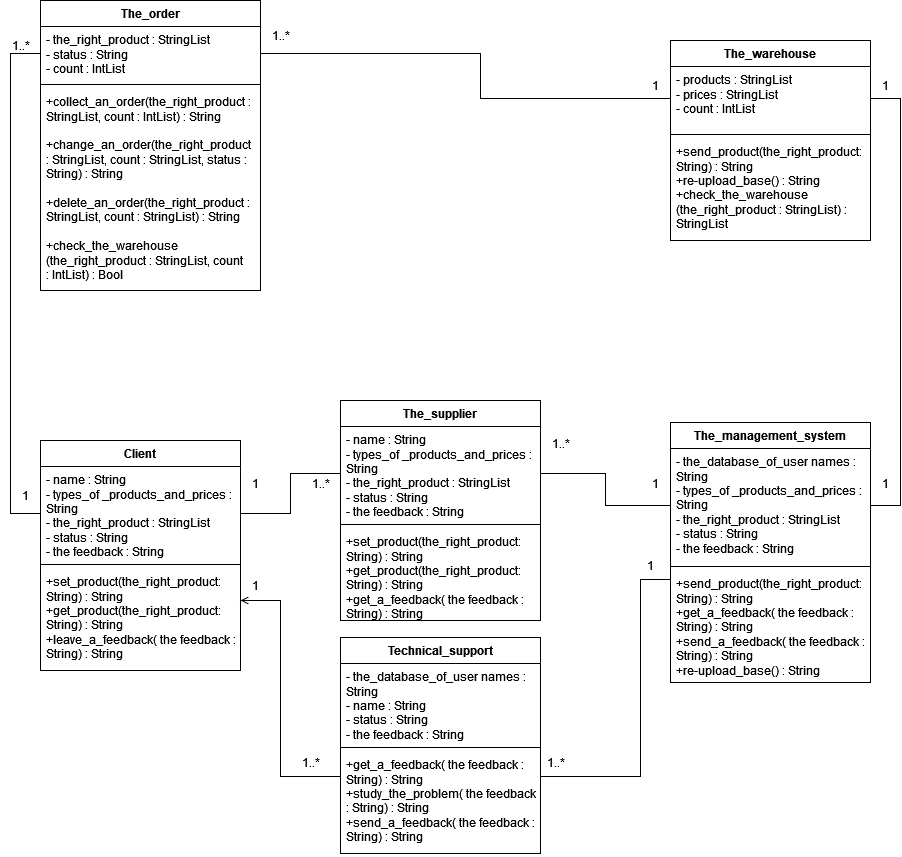

The diagram above was exported from draw.io. Its source (the exported page's mxGraphModel, read from the mxfile embedded in the PNG):
<mxGraphModel dx="2905" dy="1181" grid="1" gridSize="10" guides="1" tooltips="1" connect="1" arrows="1" fold="1" page="0" pageScale="1" pageWidth="850" pageHeight="1100" math="0" shadow="0">
  <root>
    <mxCell id="0" />
    <mxCell id="1" parent="0" />
    <mxCell id="vuGa5sZZ2P9nzirgJzsH-1" value="The_management_system" style="swimlane;fontStyle=1;align=center;verticalAlign=top;childLayout=stackLayout;horizontal=1;startSize=26;horizontalStack=0;resizeParent=1;resizeParentMax=0;resizeLast=0;collapsible=1;marginBottom=0;whiteSpace=wrap;html=1;" parent="1" vertex="1">
      <mxGeometry x="-1060" y="322" width="200" height="260" as="geometry" />
    </mxCell>
    <mxCell id="vuGa5sZZ2P9nzirgJzsH-2" value="&lt;div&gt;- the_database_of_user names : String&lt;/div&gt;&lt;div&gt;&lt;div&gt;&lt;div&gt;- types_of &lt;span style=&quot;white-space: pre-wrap;&quot; data-src-align=&quot;7:5&quot; class=&quot;aNeGP0gI0B9AV8JaHPyH&quot;&gt;_product&lt;/span&gt;s_and_prices : String&lt;/div&gt;&lt;div&gt;&lt;div&gt;- the_right_product : StringList&lt;/div&gt;&lt;div&gt;- status : String&lt;/div&gt;&lt;div&gt;&lt;div&gt; - the feedback :&amp;nbsp;String&lt;/div&gt;&lt;/div&gt;&lt;/div&gt;&lt;/div&gt;&lt;/div&gt;" style="text;strokeColor=none;fillColor=none;align=left;verticalAlign=top;spacingLeft=4;spacingRight=4;overflow=hidden;rotatable=0;points=[[0,0.5],[1,0.5]];portConstraint=eastwest;whiteSpace=wrap;html=1;" parent="vuGa5sZZ2P9nzirgJzsH-1" vertex="1">
      <mxGeometry y="26" width="200" height="114" as="geometry" />
    </mxCell>
    <mxCell id="vuGa5sZZ2P9nzirgJzsH-3" value="" style="line;strokeWidth=1;fillColor=none;align=left;verticalAlign=middle;spacingTop=-1;spacingLeft=3;spacingRight=3;rotatable=0;labelPosition=right;points=[];portConstraint=eastwest;strokeColor=inherit;" parent="vuGa5sZZ2P9nzirgJzsH-1" vertex="1">
      <mxGeometry y="140" width="200" height="8" as="geometry" />
    </mxCell>
    <mxCell id="vuGa5sZZ2P9nzirgJzsH-4" value="&lt;div&gt;&lt;div&gt;+send_product(the_right_product: String) : String&lt;/div&gt;&lt;div&gt;&lt;div&gt;&lt;div&gt;&lt;div&gt;+get_a_feedback( the feedback : String) : String&lt;/div&gt;&lt;/div&gt;&lt;/div&gt;&lt;/div&gt;&lt;/div&gt;&lt;div&gt;&lt;div&gt;&lt;div&gt;&lt;div&gt;+send_a_feedback( the feedback : String) : String&lt;/div&gt;&lt;/div&gt;&lt;/div&gt;&lt;div&gt;+re-upload_base() : String&lt;/div&gt;&lt;/div&gt;" style="text;strokeColor=none;fillColor=none;align=left;verticalAlign=top;spacingLeft=4;spacingRight=4;overflow=hidden;rotatable=0;points=[[0,0.5],[1,0.5]];portConstraint=eastwest;whiteSpace=wrap;html=1;" parent="vuGa5sZZ2P9nzirgJzsH-1" vertex="1">
      <mxGeometry y="148" width="200" height="112" as="geometry" />
    </mxCell>
    <mxCell id="vuGa5sZZ2P9nzirgJzsH-5" value="The_supplier" style="swimlane;fontStyle=1;align=center;verticalAlign=top;childLayout=stackLayout;horizontal=1;startSize=26;horizontalStack=0;resizeParent=1;resizeParentMax=0;resizeLast=0;collapsible=1;marginBottom=0;whiteSpace=wrap;html=1;" parent="1" vertex="1">
      <mxGeometry x="-1390" y="300" width="200" height="220" as="geometry" />
    </mxCell>
    <mxCell id="vuGa5sZZ2P9nzirgJzsH-6" value="&lt;div&gt;- name : String&lt;/div&gt;&lt;div&gt;&lt;div&gt;&lt;div&gt;&lt;div&gt;&lt;div&gt;- types_of &lt;span style=&quot;white-space: pre-wrap;&quot; data-src-align=&quot;7:5&quot; class=&quot;aNeGP0gI0B9AV8JaHPyH&quot;&gt;_product&lt;/span&gt;s_and_prices : String&lt;/div&gt;&lt;div&gt;&lt;div&gt;- the_right_product : StringList&lt;/div&gt;&lt;div&gt;- status : String&lt;/div&gt;&lt;div&gt; - the feedback : String&lt;/div&gt;&lt;/div&gt;&lt;/div&gt;&lt;/div&gt;&lt;/div&gt;&lt;/div&gt;" style="text;strokeColor=none;fillColor=none;align=left;verticalAlign=top;spacingLeft=4;spacingRight=4;overflow=hidden;rotatable=0;points=[[0,0.5],[1,0.5]];portConstraint=eastwest;whiteSpace=wrap;html=1;" parent="vuGa5sZZ2P9nzirgJzsH-5" vertex="1">
      <mxGeometry y="26" width="200" height="94" as="geometry" />
    </mxCell>
    <mxCell id="vuGa5sZZ2P9nzirgJzsH-7" value="" style="line;strokeWidth=1;fillColor=none;align=left;verticalAlign=middle;spacingTop=-1;spacingLeft=3;spacingRight=3;rotatable=0;labelPosition=right;points=[];portConstraint=eastwest;strokeColor=inherit;" parent="vuGa5sZZ2P9nzirgJzsH-5" vertex="1">
      <mxGeometry y="120" width="200" height="8" as="geometry" />
    </mxCell>
    <mxCell id="vuGa5sZZ2P9nzirgJzsH-8" value="&lt;div&gt;+set_product(the_right_product: String) : String&lt;/div&gt;&lt;div&gt;&lt;div&gt;+get_product(the_right_product: String) : String&lt;/div&gt;&lt;/div&gt;&lt;div&gt;&lt;div&gt;&lt;div&gt;&lt;div&gt;&lt;div&gt;&lt;div&gt;+get_a_feedback( the feedback : String) : String&lt;/div&gt;&lt;/div&gt;&lt;/div&gt;&lt;/div&gt;&lt;/div&gt;&lt;/div&gt;" style="text;strokeColor=none;fillColor=none;align=left;verticalAlign=top;spacingLeft=4;spacingRight=4;overflow=hidden;rotatable=0;points=[[0,0.5],[1,0.5]];portConstraint=eastwest;whiteSpace=wrap;html=1;" parent="vuGa5sZZ2P9nzirgJzsH-5" vertex="1">
      <mxGeometry y="128" width="200" height="92" as="geometry" />
    </mxCell>
    <mxCell id="vuGa5sZZ2P9nzirgJzsH-9" value="Client" style="swimlane;fontStyle=1;align=center;verticalAlign=top;childLayout=stackLayout;horizontal=1;startSize=26;horizontalStack=0;resizeParent=1;resizeParentMax=0;resizeLast=0;collapsible=1;marginBottom=0;whiteSpace=wrap;html=1;" parent="1" vertex="1">
      <mxGeometry x="-1690" y="340" width="200" height="230" as="geometry" />
    </mxCell>
    <mxCell id="vuGa5sZZ2P9nzirgJzsH-10" value="&lt;div&gt;- name : String&lt;/div&gt;&lt;div&gt;&lt;div&gt;&lt;div&gt;- types_of &lt;span style=&quot;white-space: pre-wrap;&quot; data-src-align=&quot;7:5&quot; class=&quot;aNeGP0gI0B9AV8JaHPyH&quot;&gt;_product&lt;/span&gt;s_and_prices : String&lt;/div&gt;&lt;div&gt;- the_right_product : StringList&lt;/div&gt;&lt;div&gt;- status : String&lt;/div&gt;&lt;div&gt;- the feedback : String&lt;br&gt;&lt;/div&gt;&lt;/div&gt;&lt;/div&gt;" style="text;strokeColor=none;fillColor=none;align=left;verticalAlign=top;spacingLeft=4;spacingRight=4;overflow=hidden;rotatable=0;points=[[0,0.5],[1,0.5]];portConstraint=eastwest;whiteSpace=wrap;html=1;" parent="vuGa5sZZ2P9nzirgJzsH-9" vertex="1">
      <mxGeometry y="26" width="200" height="94" as="geometry" />
    </mxCell>
    <mxCell id="vuGa5sZZ2P9nzirgJzsH-11" value="" style="line;strokeWidth=1;fillColor=none;align=left;verticalAlign=middle;spacingTop=-1;spacingLeft=3;spacingRight=3;rotatable=0;labelPosition=right;points=[];portConstraint=eastwest;strokeColor=inherit;" parent="vuGa5sZZ2P9nzirgJzsH-9" vertex="1">
      <mxGeometry y="120" width="200" height="8" as="geometry" />
    </mxCell>
    <mxCell id="vuGa5sZZ2P9nzirgJzsH-12" value="&lt;div&gt;+set_product(the_right_product: String) : String&lt;/div&gt;&lt;div&gt;&lt;div&gt;+get_product(the_right_product: String) : String&lt;/div&gt;&lt;/div&gt;&lt;div&gt;+leave_a_feedback( the feedback : String) : String&lt;/div&gt;" style="text;strokeColor=none;fillColor=none;align=left;verticalAlign=top;spacingLeft=4;spacingRight=4;overflow=hidden;rotatable=0;points=[[0,0.5],[1,0.5]];portConstraint=eastwest;whiteSpace=wrap;html=1;" parent="vuGa5sZZ2P9nzirgJzsH-9" vertex="1">
      <mxGeometry y="128" width="200" height="102" as="geometry" />
    </mxCell>
    <mxCell id="vuGa5sZZ2P9nzirgJzsH-13" style="edgeStyle=orthogonalEdgeStyle;rounded=0;orthogonalLoop=1;jettySize=auto;html=1;strokeWidth=1;endArrow=open;endFill=0;startArrow=none;startFill=0;exitX=0;exitY=0.5;exitDx=0;exitDy=0;" parent="1" source="vuGa5sZZ2P9nzirgJzsH-17" edge="1">
      <mxGeometry relative="1" as="geometry">
        <mxPoint x="-1450" y="670" as="sourcePoint" />
        <mxPoint x="-1490" y="500" as="targetPoint" />
        <Array as="points">
          <mxPoint x="-1450" y="676" />
          <mxPoint x="-1450" y="500" />
          <mxPoint x="-1490" y="500" />
        </Array>
      </mxGeometry>
    </mxCell>
    <mxCell id="vuGa5sZZ2P9nzirgJzsH-14" value="Technical_support" style="swimlane;fontStyle=1;align=center;verticalAlign=top;childLayout=stackLayout;horizontal=1;startSize=26;horizontalStack=0;resizeParent=1;resizeParentMax=0;resizeLast=0;collapsible=1;marginBottom=0;whiteSpace=wrap;html=1;" parent="1" vertex="1">
      <mxGeometry x="-1390" y="537" width="200" height="216" as="geometry" />
    </mxCell>
    <mxCell id="vuGa5sZZ2P9nzirgJzsH-15" value="&lt;div&gt;-&amp;nbsp;the_database_of_user names : String&lt;div&gt;&lt;div&gt;&lt;div&gt;- name : String&lt;/div&gt;&lt;div&gt;- status : String&lt;/div&gt;&lt;div&gt;&lt;div&gt; - the feedback : String&lt;/div&gt;&lt;/div&gt;&lt;/div&gt;&lt;/div&gt;&lt;/div&gt;" style="text;strokeColor=none;fillColor=none;align=left;verticalAlign=top;spacingLeft=4;spacingRight=4;overflow=hidden;rotatable=0;points=[[0,0.5],[1,0.5]];portConstraint=eastwest;whiteSpace=wrap;html=1;" parent="vuGa5sZZ2P9nzirgJzsH-14" vertex="1">
      <mxGeometry y="26" width="200" height="80" as="geometry" />
    </mxCell>
    <mxCell id="vuGa5sZZ2P9nzirgJzsH-16" value="" style="line;strokeWidth=1;fillColor=none;align=left;verticalAlign=middle;spacingTop=-1;spacingLeft=3;spacingRight=3;rotatable=0;labelPosition=right;points=[];portConstraint=eastwest;strokeColor=inherit;" parent="vuGa5sZZ2P9nzirgJzsH-14" vertex="1">
      <mxGeometry y="106" width="200" height="8" as="geometry" />
    </mxCell>
    <mxCell id="vuGa5sZZ2P9nzirgJzsH-17" value="&lt;div&gt;&lt;div&gt;&lt;div&gt;&lt;div&gt;&lt;div&gt;+get_a_feedback( the feedback : String) : String&lt;/div&gt;&lt;/div&gt;&lt;/div&gt;&lt;/div&gt;&lt;/div&gt;&lt;div&gt;+study_the_problem( the feedback : String) : String&lt;/div&gt;&lt;div&gt;&lt;div&gt;&lt;div&gt;&lt;div&gt;&lt;div&gt;+send_a_feedback( the feedback : String) : String&lt;/div&gt;&lt;/div&gt;&lt;/div&gt;&lt;/div&gt;&lt;/div&gt;" style="text;strokeColor=none;fillColor=none;align=left;verticalAlign=top;spacingLeft=4;spacingRight=4;overflow=hidden;rotatable=0;points=[[0,0.5],[1,0.5]];portConstraint=eastwest;whiteSpace=wrap;html=1;" parent="vuGa5sZZ2P9nzirgJzsH-14" vertex="1">
      <mxGeometry y="114" width="200" height="102" as="geometry" />
    </mxCell>
    <mxCell id="vuGa5sZZ2P9nzirgJzsH-18" style="edgeStyle=orthogonalEdgeStyle;rounded=0;orthogonalLoop=1;jettySize=auto;html=1;exitX=1;exitY=0.5;exitDx=0;exitDy=0;entryX=0;entryY=0.5;entryDx=0;entryDy=0;strokeWidth=1;endArrow=none;endFill=0;startFill=0;" parent="1" source="vuGa5sZZ2P9nzirgJzsH-10" target="vuGa5sZZ2P9nzirgJzsH-6" edge="1">
      <mxGeometry relative="1" as="geometry" />
    </mxCell>
    <mxCell id="vuGa5sZZ2P9nzirgJzsH-19" style="edgeStyle=orthogonalEdgeStyle;rounded=0;orthogonalLoop=1;jettySize=auto;html=1;exitX=1;exitY=0.5;exitDx=0;exitDy=0;entryX=0;entryY=0.5;entryDx=0;entryDy=0;endArrow=none;endFill=0;startArrow=none;startFill=0;" parent="1" source="vuGa5sZZ2P9nzirgJzsH-6" target="vuGa5sZZ2P9nzirgJzsH-2" edge="1">
      <mxGeometry relative="1" as="geometry" />
    </mxCell>
    <mxCell id="vuGa5sZZ2P9nzirgJzsH-20" style="edgeStyle=orthogonalEdgeStyle;rounded=0;orthogonalLoop=1;jettySize=auto;html=1;exitX=0;exitY=0.5;exitDx=0;exitDy=0;entryX=1;entryY=0.5;entryDx=0;entryDy=0;endArrow=none;endFill=0;startFill=0;" parent="1" source="vuGa5sZZ2P9nzirgJzsH-4" target="vuGa5sZZ2P9nzirgJzsH-17" edge="1">
      <mxGeometry relative="1" as="geometry">
        <Array as="points">
          <mxPoint x="-1090" y="479" />
          <mxPoint x="-1090" y="676" />
        </Array>
      </mxGeometry>
    </mxCell>
    <mxCell id="vuGa5sZZ2P9nzirgJzsH-21" value="1..*" style="text;html=1;align=center;verticalAlign=middle;resizable=0;points=[];autosize=1;strokeColor=none;fillColor=none;" parent="1" vertex="1">
      <mxGeometry x="-1430" y="368" width="40" height="30" as="geometry" />
    </mxCell>
    <mxCell id="vuGa5sZZ2P9nzirgJzsH-22" value="1" style="text;html=1;align=center;verticalAlign=middle;resizable=0;points=[];autosize=1;strokeColor=none;fillColor=none;" parent="1" vertex="1">
      <mxGeometry x="-1490" y="368" width="30" height="30" as="geometry" />
    </mxCell>
    <mxCell id="vuGa5sZZ2P9nzirgJzsH-23" value="1" style="text;html=1;align=center;verticalAlign=middle;resizable=0;points=[];autosize=1;strokeColor=none;fillColor=none;" parent="1" vertex="1">
      <mxGeometry x="-1095" y="450" width="30" height="30" as="geometry" />
    </mxCell>
    <mxCell id="vuGa5sZZ2P9nzirgJzsH-24" value="1" style="text;html=1;align=center;verticalAlign=middle;resizable=0;points=[];autosize=1;strokeColor=none;fillColor=none;" parent="1" vertex="1">
      <mxGeometry x="-1090" y="368" width="30" height="30" as="geometry" />
    </mxCell>
    <mxCell id="vuGa5sZZ2P9nzirgJzsH-25" value="1..*" style="text;html=1;align=center;verticalAlign=middle;resizable=0;points=[];autosize=1;strokeColor=none;fillColor=none;" parent="1" vertex="1">
      <mxGeometry x="-1195" y="647" width="40" height="30" as="geometry" />
    </mxCell>
    <mxCell id="vuGa5sZZ2P9nzirgJzsH-26" value="1" style="text;html=1;align=center;verticalAlign=middle;resizable=0;points=[];autosize=1;strokeColor=none;fillColor=none;" parent="1" vertex="1">
      <mxGeometry x="-1490" y="470" width="30" height="30" as="geometry" />
    </mxCell>
    <mxCell id="vuGa5sZZ2P9nzirgJzsH-27" value="1..*" style="text;html=1;align=center;verticalAlign=middle;resizable=0;points=[];autosize=1;strokeColor=none;fillColor=none;" parent="1" vertex="1">
      <mxGeometry x="-1190" y="328" width="40" height="30" as="geometry" />
    </mxCell>
    <mxCell id="vuGa5sZZ2P9nzirgJzsH-28" value="1..*" style="text;html=1;align=center;verticalAlign=middle;resizable=0;points=[];autosize=1;strokeColor=none;fillColor=none;" parent="1" vertex="1">
      <mxGeometry x="-1440" y="647" width="40" height="30" as="geometry" />
    </mxCell>
    <mxCell id="9nLB85wkbAxTV494OzPo-1" value="The_warehouse" style="swimlane;fontStyle=1;align=center;verticalAlign=top;childLayout=stackLayout;horizontal=1;startSize=26;horizontalStack=0;resizeParent=1;resizeParentMax=0;resizeLast=0;collapsible=1;marginBottom=0;whiteSpace=wrap;html=1;" vertex="1" parent="1">
      <mxGeometry x="-1060" y="-60" width="200" height="200" as="geometry" />
    </mxCell>
    <mxCell id="9nLB85wkbAxTV494OzPo-2" value="&lt;div&gt;&lt;div&gt;&lt;div&gt;- &lt;span style=&quot;white-space: pre-wrap;&quot; data-src-align=&quot;7:5&quot; class=&quot;aNeGP0gI0B9AV8JaHPyH&quot;&gt;product&lt;/span&gt;s : StringList&lt;/div&gt;&lt;div&gt;&lt;div&gt;- prices : StringList&lt;/div&gt;&lt;div&gt;&lt;div&gt;- count : IntList&lt;/div&gt;&lt;/div&gt;&lt;/div&gt;&lt;/div&gt;&lt;/div&gt;" style="text;strokeColor=none;fillColor=none;align=left;verticalAlign=top;spacingLeft=4;spacingRight=4;overflow=hidden;rotatable=0;points=[[0,0.5],[1,0.5]];portConstraint=eastwest;whiteSpace=wrap;html=1;" vertex="1" parent="9nLB85wkbAxTV494OzPo-1">
      <mxGeometry y="26" width="200" height="64" as="geometry" />
    </mxCell>
    <mxCell id="9nLB85wkbAxTV494OzPo-3" value="" style="line;strokeWidth=1;fillColor=none;align=left;verticalAlign=middle;spacingTop=-1;spacingLeft=3;spacingRight=3;rotatable=0;labelPosition=right;points=[];portConstraint=eastwest;strokeColor=inherit;" vertex="1" parent="9nLB85wkbAxTV494OzPo-1">
      <mxGeometry y="90" width="200" height="8" as="geometry" />
    </mxCell>
    <mxCell id="9nLB85wkbAxTV494OzPo-4" value="&lt;div&gt;&lt;div&gt;+send_product(the_right_product: String) : String&lt;div&gt;+re-upload_base() : String&lt;/div&gt;&lt;div&gt;+check_the_warehouse (the_right_product : StringList) : StringList&lt;/div&gt;&lt;/div&gt;&lt;/div&gt;" style="text;strokeColor=none;fillColor=none;align=left;verticalAlign=top;spacingLeft=4;spacingRight=4;overflow=hidden;rotatable=0;points=[[0,0.5],[1,0.5]];portConstraint=eastwest;whiteSpace=wrap;html=1;" vertex="1" parent="9nLB85wkbAxTV494OzPo-1">
      <mxGeometry y="98" width="200" height="102" as="geometry" />
    </mxCell>
    <mxCell id="9nLB85wkbAxTV494OzPo-5" style="edgeStyle=none;curved=0;rounded=0;orthogonalLoop=1;jettySize=auto;html=1;exitX=1;exitY=0.5;exitDx=0;exitDy=0;entryX=1;entryY=0.5;entryDx=0;entryDy=0;fontSize=12;startSize=8;endSize=8;endArrow=none;startFill=0;" edge="1" parent="1" source="9nLB85wkbAxTV494OzPo-2" target="vuGa5sZZ2P9nzirgJzsH-2">
      <mxGeometry relative="1" as="geometry">
        <Array as="points">
          <mxPoint x="-830" y="-2" />
          <mxPoint x="-830" y="405" />
        </Array>
      </mxGeometry>
    </mxCell>
    <mxCell id="9nLB85wkbAxTV494OzPo-6" value="1" style="text;html=1;align=center;verticalAlign=middle;resizable=0;points=[];autosize=1;strokeColor=none;fillColor=none;" vertex="1" parent="1">
      <mxGeometry x="-860" y="-30" width="30" height="30" as="geometry" />
    </mxCell>
    <mxCell id="9nLB85wkbAxTV494OzPo-7" value="1" style="text;html=1;align=center;verticalAlign=middle;resizable=0;points=[];autosize=1;strokeColor=none;fillColor=none;" vertex="1" parent="1">
      <mxGeometry x="-860" y="368" width="30" height="30" as="geometry" />
    </mxCell>
    <mxCell id="9nLB85wkbAxTV494OzPo-16" style="edgeStyle=none;curved=0;rounded=0;orthogonalLoop=1;jettySize=auto;html=1;entryX=0;entryY=0.5;entryDx=0;entryDy=0;fontSize=12;startSize=8;endSize=8;endArrow=none;startFill=0;exitX=1;exitY=0.5;exitDx=0;exitDy=0;" edge="1" parent="1" source="9nLB85wkbAxTV494OzPo-9" target="9nLB85wkbAxTV494OzPo-2">
      <mxGeometry relative="1" as="geometry">
        <mxPoint x="-1330" y="70" as="sourcePoint" />
        <Array as="points">
          <mxPoint x="-1250" y="-47" />
          <mxPoint x="-1250" y="-2" />
        </Array>
      </mxGeometry>
    </mxCell>
    <mxCell id="9nLB85wkbAxTV494OzPo-8" value="The_order" style="swimlane;fontStyle=1;align=center;verticalAlign=top;childLayout=stackLayout;horizontal=1;startSize=26;horizontalStack=0;resizeParent=1;resizeParentMax=0;resizeLast=0;collapsible=1;marginBottom=0;whiteSpace=wrap;html=1;" vertex="1" parent="1">
      <mxGeometry x="-1690" y="-100" width="220" height="290" as="geometry" />
    </mxCell>
    <mxCell id="9nLB85wkbAxTV494OzPo-9" value="&lt;div&gt;&lt;div&gt;&lt;div&gt;- the_right_product : StringList&lt;/div&gt;&lt;div&gt;&lt;div&gt;&lt;div&gt;- status : String&lt;/div&gt;&lt;/div&gt;&lt;div&gt;- count : IntList&lt;/div&gt;&lt;/div&gt;&lt;/div&gt;&lt;/div&gt;" style="text;strokeColor=none;fillColor=none;align=left;verticalAlign=top;spacingLeft=4;spacingRight=4;overflow=hidden;rotatable=0;points=[[0,0.5],[1,0.5]];portConstraint=eastwest;whiteSpace=wrap;html=1;" vertex="1" parent="9nLB85wkbAxTV494OzPo-8">
      <mxGeometry y="26" width="220" height="54" as="geometry" />
    </mxCell>
    <mxCell id="9nLB85wkbAxTV494OzPo-10" value="" style="line;strokeWidth=1;fillColor=none;align=left;verticalAlign=middle;spacingTop=-1;spacingLeft=3;spacingRight=3;rotatable=0;labelPosition=right;points=[];portConstraint=eastwest;strokeColor=inherit;" vertex="1" parent="9nLB85wkbAxTV494OzPo-8">
      <mxGeometry y="80" width="220" height="8" as="geometry" />
    </mxCell>
    <mxCell id="9nLB85wkbAxTV494OzPo-11" value="&lt;div&gt;&lt;div&gt;+collect_an_order(the_right_product : StringList, count : IntList) : String&lt;/div&gt;&lt;div&gt;&lt;br&gt;&lt;/div&gt;+change_an_order(the_right_product : StringList, count : StringList, status : String) : String&lt;/div&gt;&lt;div&gt;&lt;br&gt;&lt;/div&gt;&lt;div&gt;+delete_an_order(the_right_product : StringList, count : StringList) : String&lt;/div&gt;&lt;div&gt;&lt;br&gt;&lt;/div&gt;&lt;div&gt;+check_the_warehouse (the_right_product : StringList, count :&amp;nbsp;IntList) : Bool&lt;/div&gt;" style="text;strokeColor=none;fillColor=none;align=left;verticalAlign=top;spacingLeft=4;spacingRight=4;overflow=hidden;rotatable=0;points=[[0,0.5],[1,0.5]];portConstraint=eastwest;whiteSpace=wrap;html=1;" vertex="1" parent="9nLB85wkbAxTV494OzPo-8">
      <mxGeometry y="88" width="220" height="202" as="geometry" />
    </mxCell>
    <mxCell id="9nLB85wkbAxTV494OzPo-12" style="edgeStyle=none;curved=0;rounded=0;orthogonalLoop=1;jettySize=auto;html=1;exitX=0;exitY=0.5;exitDx=0;exitDy=0;entryX=0;entryY=0.5;entryDx=0;entryDy=0;fontSize=12;startSize=8;endSize=8;endArrow=none;startFill=0;" edge="1" parent="1" source="9nLB85wkbAxTV494OzPo-9" target="vuGa5sZZ2P9nzirgJzsH-10">
      <mxGeometry relative="1" as="geometry">
        <Array as="points">
          <mxPoint x="-1720" y="-47" />
          <mxPoint x="-1720" y="413" />
        </Array>
      </mxGeometry>
    </mxCell>
    <mxCell id="9nLB85wkbAxTV494OzPo-13" value="1" style="text;html=1;align=center;verticalAlign=middle;resizable=0;points=[];autosize=1;strokeColor=none;fillColor=none;" vertex="1" parent="1">
      <mxGeometry x="-1720" y="380" width="30" height="30" as="geometry" />
    </mxCell>
    <mxCell id="9nLB85wkbAxTV494OzPo-15" value="1..*" style="text;html=1;align=center;verticalAlign=middle;resizable=0;points=[];autosize=1;strokeColor=none;fillColor=none;" vertex="1" parent="1">
      <mxGeometry x="-1730" y="-70" width="40" height="30" as="geometry" />
    </mxCell>
    <mxCell id="9nLB85wkbAxTV494OzPo-17" value="1..*" style="text;html=1;align=center;verticalAlign=middle;resizable=0;points=[];autosize=1;strokeColor=none;fillColor=none;" vertex="1" parent="1">
      <mxGeometry x="-1470" y="-80" width="40" height="30" as="geometry" />
    </mxCell>
    <mxCell id="9nLB85wkbAxTV494OzPo-18" value="1" style="text;html=1;align=center;verticalAlign=middle;resizable=0;points=[];autosize=1;strokeColor=none;fillColor=none;" vertex="1" parent="1">
      <mxGeometry x="-1090" y="-30" width="30" height="30" as="geometry" />
    </mxCell>
  </root>
</mxGraphModel>